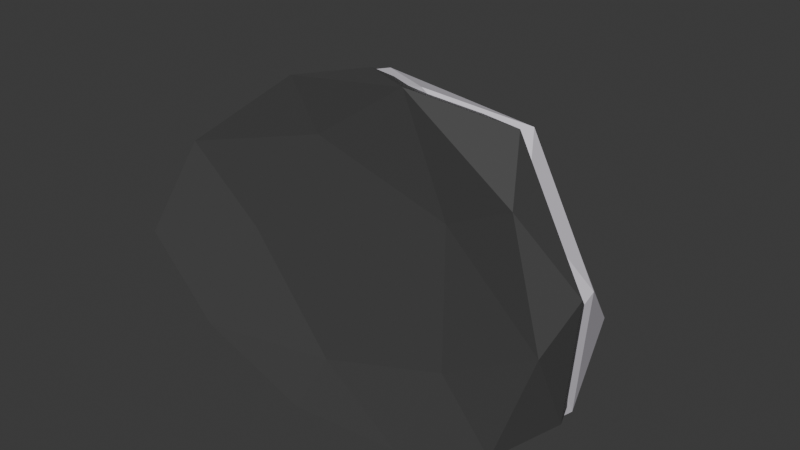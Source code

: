 # Source: snow_stone_2.blend  (saved by Blender 4.1.24; exported with 4.5.12 LTS)
import bpy
from mathutils import Matrix  # noqa: F401  (used for matrix-valued properties, if any)

bpy.ops.wm.read_factory_settings(use_empty=True)
scene = bpy.context.scene
scene.name = 'Scene'

# ---- collections
col_collection = bpy.data.collections.new('Collection'); scene.collection.children.link(col_collection)

# ---- materials (node trees are filled in below, after node groups)
mat_material_005 = bpy.data.materials.new('Material.005')
mat_material_005.use_transparent_shadow = False
mat_material_005.diffuse_color = (0.07323, 0.07323, 0.07323, 1.0)
mat_material_005.roughness = 0.5
mat_snow = bpy.data.materials.new('snow')
mat_snow.use_transparent_shadow = False
mat_snow.diffuse_color = (0.7643, 0.7295, 0.8, 1.0)
mat_snow.roughness = 0.5

# ---- material node trees
mat_material_005.use_nodes = True; mat_material_005.node_tree.nodes.clear()
_N = mat_material_005.node_tree.nodes; _L = mat_material_005.node_tree.links
n0 = _N.new('ShaderNodeBsdfPrincipled'); n0.name = 'Principled BSDF'; n0.location = (10, 300)
n0.inputs[0].default_value = (0.07323, 0.07323, 0.07323, 1.0)
n0.inputs[27].default_value = (0.0, 0.0, 0.0, 1.0)
n0.inputs[28].default_value = 1.0
n1 = _N.new('ShaderNodeOutputMaterial'); n1.name = 'Material Output'; n1.location = (300, 300)
n2 = _N.new('ShaderNodeNormalMap'); n2.name = 'Normal Map'; n2.location = (-300, -300)
n2.label = 'Normal/Map'
n2.inputs[0].default_value = 0.0
_L.new(n0.outputs[0], n1.inputs[0])
_L.new(n2.outputs[0], n0.inputs[5])
n1.is_active_output = True
mat_snow.use_nodes = True; mat_snow.node_tree.nodes.clear()
_N = mat_snow.node_tree.nodes; _L = mat_snow.node_tree.links
n0 = _N.new('ShaderNodeBsdfPrincipled'); n0.name = 'Principled BSDF'; n0.location = (10, 300)
n0.inputs[0].default_value = (0.7643, 0.7295, 0.8, 1.0)
n0.inputs[27].default_value = (0.0, 0.0, 0.0, 1.0)
n0.inputs[28].default_value = 1.0
n1 = _N.new('ShaderNodeOutputMaterial'); n1.name = 'Material Output'; n1.location = (300, 300)
n2 = _N.new('ShaderNodeNormalMap'); n2.name = 'Normal Map'; n2.location = (-300, -300)
n2.label = 'Normal/Map'
n2.inputs[0].default_value = 0.0
_L.new(n0.outputs[0], n1.inputs[0])
_L.new(n2.outputs[0], n0.inputs[5])
n1.is_active_output = True

# ---- world
world_world = bpy.data.worlds.new('World'); scene.world = world_world
world_world.use_nodes = True; world_world.node_tree.nodes.clear()
_N = world_world.node_tree.nodes; _L = world_world.node_tree.links
n0 = _N.new('ShaderNodeOutputWorld'); n0.name = 'World Output'; n0.location = (300, 300)
n1 = _N.new('ShaderNodeBackground'); n1.name = 'Background'; n1.location = (10, 300)
n1.inputs[0].default_value = (0.05088, 0.05088, 0.05088, 1.0)
_L.new(n1.outputs[0], n0.inputs[0])
n0.is_active_output = True
world_world.color = (0.05088, 0.05088, 0.05088)
world_world.use_sun_shadow = False
world_world.sun_shadow_jitter_overblur = 0.0

# ---- meshes
me_icosphere_004 = bpy.data.meshes.new('Icosphere.004')
me_icosphere_004.from_pydata([(-0.07659, 0.0265, 0.123), (0.5757, -0.008484, 0.5402), (-0.3129, -0.001006, 0.7521), (-1.077, -0.03788, -0.05758), (-0.3673, 0.003749, -0.5934), (0.5266, 0.000821, -0.3815), (0.08163, 0.3906, 0.5681), (-0.8766, 0.5396, 0.2247), (-0.8542, 0.5702, -0.4346), (0.02326, 0.6253, -0.5865), (0.5705, 0.5553, -0.1219), (-0.1009, 0.6422, 0.09602), (-0.2236, 0.0261, 0.5593), (0.3098, 0.02694, 0.4009), (0.1535, 0.005029, 0.8169), (0.6905, -0.0013, 0.07945), (0.3058, 0.0265, -0.1548), (-0.5555, 0.02639, 0.1095), (-0.8386, 0.009292, 0.3761), (-0.2233, 0.02616, -0.3257), (-0.8025, -0.02446, -0.3846), (0.1183, 0.004179, -0.5568), (0.7133, 0.1934, 0.2055), (0.6597, 0.2175, -0.3021), (-0.1048, 0.1616, 0.7812), (0.4474, 0.2039, 0.697), (-1.11, 0.215, 0.1527), (-0.7533, 0.2275, 0.4639), (-0.7602, 0.2241, -0.5877), (-1.132, 0.1688, -0.2849), (0.4031, 0.2835, -0.575), (-0.213, 0.2324, -0.6766), (0.4246, 0.5012, 0.2339), (-0.5669, 0.4813, 0.2981), (-0.8772, 0.6174, -0.09983), (-0.502, 0.6642, -0.6254), (0.373, 0.666, -0.4455), (-0.02662, 0.6366, 0.3328), (0.2184, 0.6925, -0.01468), (-0.5463, 0.6711, 0.08474), (-0.5354, 0.7576, -0.1838), (-0.1216, 0.8178, -0.2794)], [], [(0, 13, 12), (1, 13, 15), (0, 12, 17), (0, 17, 19), (0, 19, 16), (1, 15, 22), (2, 14, 24), (3, 18, 26), (4, 20, 28), (5, 21, 30), (1, 22, 25), (2, 24, 27), (3, 26, 29), (4, 28, 31), (5, 30, 23), (6, 32, 37), (7, 33, 39), (8, 34, 40), (9, 35, 41), (10, 36, 38), (12, 14, 2), (12, 13, 14), (13, 1, 14), (15, 16, 5), (15, 13, 16), (13, 0, 16), (17, 18, 3), (17, 12, 18), (12, 2, 18), (19, 20, 4), (19, 17, 20), (17, 3, 20), (16, 21, 5), (16, 19, 21), (19, 4, 21), (22, 23, 10), (22, 15, 23), (15, 5, 23), (24, 25, 6), (24, 14, 25), (14, 1, 25), (26, 27, 7), (26, 18, 27), (18, 2, 27), (28, 29, 8), (28, 20, 29), (20, 3, 29), (30, 31, 9), (30, 21, 31), (21, 4, 31), (25, 32, 6), (25, 22, 32), (22, 10, 32), (27, 33, 7), (27, 24, 33), (24, 6, 33), (29, 34, 8), (29, 26, 34), (26, 7, 34), (31, 35, 9), (31, 28, 35), (28, 8, 35), (23, 36, 10), (23, 30, 36), (30, 9, 36), (37, 38, 11), (37, 32, 38), (32, 10, 38), (39, 37, 11), (39, 33, 37), (33, 6, 37), (40, 39, 11), (40, 34, 39), (34, 7, 39), (41, 40, 11), (41, 35, 40), (35, 8, 40), (38, 41, 11), (38, 36, 41), (36, 9, 41)])
me_icosphere_004.polygons.foreach_set('use_smooth', [True] * 80)
_k = set([(1, 13), (1, 14), (1, 15), (1, 22), (1, 25), (2, 12), (2, 14), (2, 18), (2, 24), (2, 27), (3, 18), (3, 20), (3, 26), (3, 29), (4, 19), (4, 20), (4, 21), (4, 28), (4, 31), (5, 15), (5, 16), (5, 21), (5, 23), (5, 30), (6, 24), (6, 25), (6, 32), (6, 33), (6, 37), (7, 26), (7, 27), (7, 33), (7, 34), (7, 39), (8, 28), (8, 29), (8, 34), (8, 35), (8, 40), (9, 30), (9, 31), (9, 35), (9, 36), (10, 22), (10, 23), (10, 32), (10, 36), (10, 38), (11, 37), (11, 38), (11, 39), (11, 40), (11, 41), (12, 13), (12, 14), (12, 17), (12, 18), (13, 14), (13, 15), (13, 16), (14, 24), (14, 25), (15, 16), (15, 22), (15, 23), (16, 19), (16, 21), (17, 18), (17, 19), (17, 20), (18, 26), (18, 27), (19, 20), (19, 21), (20, 28), (20, 29), (21, 30), (21, 31), (22, 23), (22, 25), (22, 32), (23, 30), (23, 36), (24, 25), (24, 27), (24, 33), (25, 32), (26, 27), (26, 29), (26, 34), (27, 33), (28, 29), (28, 31), (28, 35), (29, 34), (30, 31), (30, 36), (31, 35), (32, 37), (32, 38), (33, 37), (33, 39), (34, 39), (34, 40), (35, 40), (35, 41), (36, 38), (36, 41), (37, 38), (37, 39), (38, 41), (39, 40), (40, 41)])
me_icosphere_004.attributes.new('sharp_edge', 'BOOLEAN', 'EDGE').data.foreach_set('value', [ (min(e.vertices), max(e.vertices)) in _k for e in me_icosphere_004.edges])
me_icosphere_004.materials.append(mat_material_005)
me_icosphere_004.update()
me_icosphere_004.normals_split_custom_set([tuple(v) for v in zip(*[iter([0.00059, -1.0, 0.0001567, 0.001001, -1.0, 0.0001851, 0.0008509, -1.0, -0.0006326, -0.1098, -0.993, -0.04284, -0.1098, -0.993, -0.04284, -0.1098, -0.993, -0.04284, 0.00059, -1.0, 0.0001567, 0.0008509, -1.0, -0.0006326, 0.0002373, -1.0, -5.591e-05, 0.00059, -1.0, 0.0001567, 0.0002373, -1.0, -5.591e-05, 0.0003291, -1.0, 0.0006502, 0.00059, -1.0, 0.0001567, 0.0003291, -1.0, 0.0006502, 0.0005077, -1.0, 0.0006987, 0.9383, -0.2586, 0.2297, 0.9383, -0.2586, 0.2297, 0.9383, -0.2586, 0.2297, -0.1376, -0.0008586, 0.9905, -0.1376, -0.0008586, 0.9905, -0.1376, -0.0008586, 0.9905, -0.7445, -0.4829, 0.461, -0.7445, -0.4829, 0.461, -0.7445, -0.4829, 0.461, -0.3271, -0.564, -0.7582, -0.3271, -0.564, -0.7582, -0.3271, -0.564, -0.7582, 0.3557, -0.4171, -0.8364, 0.3557, -0.4171, -0.8364, 0.3557, -0.4171, -0.8364, 0.8667, 0.1803, 0.4651, 0.8667, 0.1803, 0.4651, 0.8667, 0.1803, 0.4651, -0.3853, 0.3397, 0.858, -0.3853, 0.3397, 0.858, -0.3853, 0.3397, 0.858, -0.9798, -0.1878, 0.0685, -0.9798, -0.1878, 0.0685, -0.9798, -0.1878, 0.0685, -0.1517, -0.2461, -0.9573, -0.1517, -0.2461, -0.9573, -0.1517, -0.2461, -0.9573, 0.6964, -0.1725, -0.6966, 0.6964, -0.1725, -0.6966, 0.6964, -0.1725, -0.6966, 0.3479, 0.7234, 0.5964, 0.3479, 0.7234, 0.5964, 0.3479, 0.7234, 0.5964, -0.01641, 0.7477, 0.6639, -0.01641, 0.7477, 0.6639, -0.01641, 0.7477, 0.6639, -0.4071, 0.9001, -0.155, -0.4071, 0.9001, -0.155, -0.4071, 0.9001, -0.155, 0.0996, 0.8636, -0.4942, 0.1004, 0.8637, -0.4939, 0.09913, 0.8635, -0.4944, 0.3831, 0.9202, 0.0809, 0.3831, 0.9202, 0.0809, 0.3831, 0.9202, 0.0809, 0.03026, -0.9916, -0.1254, 0.03026, -0.9916, -0.1254, 0.03026, -0.9916, -0.1254, -0.01581, -0.9982, -0.05851, -0.01581, -0.9982, -0.05851, -0.01581, -0.9982, -0.05851, -0.08758, -0.9925, -0.08518, -0.08758, -0.9925, -0.08518, -0.08758, -0.9925, -0.08518, -0.08828, -0.9957, 0.02681, -0.08828, -0.9957, 0.02681, -0.08828, -0.9957, 0.02681, -0.07287, -0.9973, 0.001318, -0.07287, -0.9973, 0.001318, -0.07287, -0.9973, 0.001318, 0.001001, -1.0, 0.0001851, 0.00059, -1.0, 0.0001567, 0.0005077, -1.0, 0.0006987, 0.1067, -0.9931, 0.04921, 0.1066, -0.9931, 0.04952, 0.1067, -0.9931, 0.04908, 0.03524, -0.999, -0.02664, 0.03524, -0.999, -0.02664, 0.03524, -0.999, -0.02664, 0.06034, -0.9919, -0.1115, 0.06034, -0.9919, -0.1115, 0.06034, -0.9919, -0.1115, 0.0831, -0.9958, 0.03868, 0.0831, -0.9958, 0.03868, 0.0831, -0.9958, 0.03868, 0.08064, -0.9948, 0.06208, 0.08064, -0.9948, 0.06208, 0.08064, -0.9948, 0.06208, 0.1067, -0.9931, 0.04921, 0.1067, -0.9931, 0.04908, 0.1068, -0.9931, 0.04881, -0.03995, -0.9965, 0.07395, -0.03995, -0.9965, 0.07395, -0.03995, -0.9965, 0.07395, -0.02032, -0.9977, 0.06487, -0.02032, -0.9977, 0.06487, -0.02032, -0.9977, 0.06487, -0.005619, -0.9962, 0.08646, -0.005619, -0.9962, 0.08646, -0.005619, -0.9962, 0.08646, 0.9509, 0.2972, -0.08631, 0.9509, 0.2972, -0.08631, 0.9509, 0.2972, -0.08631, 0.9931, -0.04692, -0.1071, 0.9931, -0.04692, -0.1071, 0.9931, -0.04692, -0.1071, 0.857, -0.414, -0.3067, 0.857, -0.414, -0.3067, 0.857, -0.414, -0.3067, 0.06539, 0.6508, 0.7565, 0.06539, 0.6508, 0.7565, 0.06539, 0.6508, 0.7565, 0.1095, 0.3894, 0.9145, 0.1095, 0.3894, 0.9145, 0.1095, 0.3894, 0.9145, 0.5196, -0.2816, 0.8067, 0.5196, -0.2816, 0.8067, 0.5196, -0.2816, 0.8067, -0.6332, 0.2974, 0.7146, -0.6332, 0.2974, 0.7146, -0.6332, 0.2974, 0.7146, -0.6553, -0.04712, 0.7539, -0.6553, -0.04712, 0.7539, -0.6553, -0.04712, 0.7539, -0.5802, -0.09849, 0.8085, -0.5802, -0.09849, 0.8085, -0.5802, -0.09849, 0.8085, -0.6376, 0.1603, -0.7535, -0.6376, 0.1603, -0.7535, -0.6376, 0.1603, -0.7535, -0.5039, -0.4936, -0.7088, -0.5039, -0.4936, -0.7088, -0.5039, -0.4936, -0.7088, -0.5468, -0.6816, -0.4862, -0.5468, -0.6816, -0.4862, -0.5468, -0.6816, -0.4862, 0.1503, 0.1342, -0.9795, 0.1503, 0.1342, -0.9795, 0.1503, 0.1342, -0.9795, 0.1774, -0.2429, -0.9537, 0.1774, -0.2429, -0.9537, 0.1774, -0.2429, -0.9537, 0.06963, -0.3824, -0.9214, 0.06963, -0.3824, -0.9214, 0.06963, -0.3824, -0.9214, 0.2378, 0.8227, 0.5163, 0.2378, 0.8227, 0.5163, 0.2378, 0.8227, 0.5163, 0.6959, 0.6194, 0.3633, 0.6959, 0.6194, 0.3633, 0.6959, 0.6194, 0.3633, 0.6924, 0.6148, 0.3775, 0.6924, 0.6148, 0.3775, 0.6924, 0.6148, 0.3775, -0.08061, 0.5861, 0.8062, -0.08061, 0.5861, 0.8062, -0.08061, 0.5861, 0.8062, -0.2753, 0.6593, 0.6996, -0.2753, 0.6593, 0.6996, -0.2753, 0.6593, 0.6996, -0.167, 0.7412, 0.6502, -0.167, 0.7412, 0.6502, -0.167, 0.7412, 0.6502, -0.8374, 0.5303, -0.1324, -0.8374, 0.5303, -0.1324, -0.8374, 0.5303, -0.1324, -0.8678, 0.4968, -0.009266, -0.8678, 0.4968, -0.009266, -0.8678, 0.4968, -0.009266, -0.8181, 0.5588, 0.1354, -0.8181, 0.5588, 0.1354, -0.8181, 0.5588, 0.1354, 0.08543, 0.1736, -0.9811, 0.08543, 0.1736, -0.9811, 0.08543, 0.1736, -0.9811, -0.1604, 0.009747, -0.987, -0.1604, 0.009747, -0.987, -0.1604, 0.009747, -0.987, -0.5101, 0.2284, -0.8293, -0.5101, 0.2284, -0.8293, -0.5101, 0.2284, -0.8293, 0.8327, 0.4153, -0.3663, 0.8327, 0.4153, -0.3663, 0.8327, 0.4153, -0.3663, 0.7332, 0.2692, -0.6244, 0.7332, 0.2692, -0.6244, 0.7332, 0.2692, -0.6244, 0.3206, 0.3264, -0.8892, 0.3206, 0.3264, -0.8892, 0.3206, 0.3264, -0.8892, -0.1331, 0.989, 0.06513, -0.1331, 0.989, 0.06513, -0.1331, 0.989, 0.06513, 0.3413, 0.8602, 0.379, 0.3413, 0.8602, 0.379, 0.3413, 0.8602, 0.379, 0.4248, 0.8527, 0.304, 0.4248, 0.8527, 0.304, 0.4248, 0.8527, 0.304, 0.0647, 0.9979, 0.003283, 0.0647, 0.9979, 0.003283, 0.0647, 0.9979, 0.003283, -0.2518, 0.7349, 0.6297, -0.2518, 0.7349, 0.6297, -0.2518, 0.7349, 0.6297, -0.2264, 0.6193, 0.7518, -0.2264, 0.6193, 0.7518, -0.2264, 0.6193, 0.7518, 0.05387, 0.9499, 0.3079, 0.05387, 0.9499, 0.3079, 0.05387, 0.9499, 0.3079, -0.3043, 0.9103, 0.2806, -0.3043, 0.9103, 0.2806, -0.3043, 0.9103, 0.2806, -0.2768, 0.9343, 0.2245, -0.2768, 0.9343, 0.2245, -0.2768, 0.9343, 0.2245, -0.03343, 0.9047, 0.4248, -0.03343, 0.9047, 0.4248, -0.03343, 0.9047, 0.4248, -0.1895, 0.9576, -0.2168, -0.1895, 0.9576, -0.2168, -0.1895, 0.9576, -0.2168, -0.3606, 0.9066, -0.219, -0.3606, 0.9066, -0.219, -0.3606, 0.9066, -0.219, 0.004122, 0.9059, 0.4234, 0.004122, 0.9059, 0.4234, 0.004122, 0.9059, 0.4234, 0.309, 0.9496, 0.0525, 0.309, 0.9496, 0.0525, 0.309, 0.9496, 0.0525, 0.09898, 0.8635, -0.4945, 0.0996, 0.8636, -0.4942, 0.09913, 0.8635, -0.4944])] * 3)])
me_icosphere_007 = bpy.data.meshes.new('Icosphere.007')
me_icosphere_007.from_pydata([(-0.07647, 0.1222, 0.1121), (0.5759, 0.08725, 0.5293), (-0.3127, 0.09473, 0.7412), (-1.076, 0.05786, -0.06853), (-0.3672, 0.09949, -0.6043), (0.5267, 0.09656, -0.3925), (0.08176, 0.4863, 0.5571), (-0.8765, 0.6354, 0.2137), (-0.8541, 0.6659, -0.4456), (0.02339, 0.7211, -0.5974), (0.5706, 0.6511, -0.1328), (-0.1008, 0.7379, 0.08507), (-0.2234, 0.1218, 0.5484), (0.31, 0.1227, 0.3899), (0.1536, 0.1008, 0.806), (0.6906, 0.09444, 0.0685), (0.3059, 0.1222, -0.1657), (-0.5554, 0.1221, 0.09852), (-0.8385, 0.105, 0.3651), (-0.2232, 0.1219, -0.3367), (-0.8024, 0.07127, -0.3956), (0.1184, 0.09992, -0.5678), (0.7134, 0.2892, 0.1946), (0.6598, 0.3133, -0.3131), (-0.1047, 0.2574, 0.7702), (0.4475, 0.2996, 0.6861), (-1.11, 0.3107, 0.1418), (-0.7531, 0.3232, 0.453), (-0.7601, 0.3198, -0.5987), (-1.132, 0.2645, -0.2959), (0.4032, 0.3792, -0.586), (-0.2129, 0.3281, -0.6875), (0.4247, 0.5969, 0.223), (-0.5668, 0.577, 0.2871), (-0.8771, 0.7132, -0.1108), (-0.5019, 0.7599, -0.6363), (0.3731, 0.7618, -0.4564), (-0.02649, 0.7324, 0.3219), (0.2185, 0.7882, -0.02563), (-0.5462, 0.7669, 0.07379), (-0.5353, 0.8533, -0.1947), (-0.1214, 0.9135, -0.2904)], [], [(0, 13, 12), (1, 13, 15), (0, 12, 17), (0, 17, 19), (0, 19, 16), (1, 15, 22), (2, 14, 24), (3, 18, 26), (4, 20, 28), (5, 21, 30), (1, 22, 25), (2, 24, 27), (3, 26, 29), (4, 28, 31), (5, 30, 23), (6, 32, 37), (7, 33, 39), (8, 34, 40), (9, 35, 41), (10, 36, 38), (12, 14, 2), (12, 13, 14), (13, 1, 14), (15, 16, 5), (15, 13, 16), (13, 0, 16), (17, 18, 3), (17, 12, 18), (12, 2, 18), (19, 20, 4), (19, 17, 20), (17, 3, 20), (16, 21, 5), (16, 19, 21), (19, 4, 21), (22, 23, 10), (22, 15, 23), (15, 5, 23), (24, 25, 6), (24, 14, 25), (14, 1, 25), (26, 27, 7), (26, 18, 27), (18, 2, 27), (28, 29, 8), (28, 20, 29), (20, 3, 29), (30, 31, 9), (30, 21, 31), (21, 4, 31), (25, 32, 6), (25, 22, 32), (22, 10, 32), (27, 33, 7), (27, 24, 33), (24, 6, 33), (29, 34, 8), (29, 26, 34), (26, 7, 34), (31, 35, 9), (31, 28, 35), (28, 8, 35), (23, 36, 10), (23, 30, 36), (30, 9, 36), (37, 38, 11), (37, 32, 38), (32, 10, 38), (39, 37, 11), (39, 33, 37), (33, 6, 37), (40, 39, 11), (40, 34, 39), (34, 7, 39), (41, 40, 11), (41, 35, 40), (35, 8, 40), (38, 41, 11), (38, 36, 41), (36, 9, 41)])
me_icosphere_007.polygons.foreach_set('use_smooth', [True] * 80)
_k = set([(1, 13), (1, 14), (1, 15), (1, 22), (1, 25), (2, 12), (2, 14), (2, 18), (2, 24), (2, 27), (3, 18), (3, 20), (3, 26), (3, 29), (4, 19), (4, 20), (4, 21), (4, 28), (4, 31), (5, 15), (5, 16), (5, 21), (5, 23), (5, 30), (6, 24), (6, 25), (6, 32), (6, 33), (6, 37), (7, 26), (7, 27), (7, 33), (7, 34), (7, 39), (8, 28), (8, 29), (8, 34), (8, 35), (8, 40), (9, 30), (9, 31), (9, 35), (9, 36), (10, 22), (10, 23), (10, 32), (10, 36), (10, 38), (11, 37), (11, 38), (11, 39), (11, 40), (11, 41), (12, 13), (12, 14), (12, 17), (12, 18), (13, 14), (13, 15), (13, 16), (14, 24), (14, 25), (15, 16), (15, 22), (15, 23), (16, 19), (16, 21), (17, 18), (17, 19), (17, 20), (18, 26), (18, 27), (19, 20), (19, 21), (20, 28), (20, 29), (21, 30), (21, 31), (22, 23), (22, 25), (22, 32), (23, 30), (23, 36), (24, 25), (24, 27), (24, 33), (25, 32), (26, 27), (26, 29), (26, 34), (27, 33), (28, 29), (28, 31), (28, 35), (29, 34), (30, 31), (30, 36), (31, 35), (32, 37), (32, 38), (33, 37), (33, 39), (34, 39), (34, 40), (35, 40), (35, 41), (36, 38), (36, 41), (37, 38), (37, 39), (38, 41), (39, 40), (40, 41)])
me_icosphere_007.attributes.new('sharp_edge', 'BOOLEAN', 'EDGE').data.foreach_set('value', [ (min(e.vertices), max(e.vertices)) in _k for e in me_icosphere_007.edges])
me_icosphere_007.materials.append(mat_snow)
me_icosphere_007.update()
me_icosphere_007.normals_split_custom_set([tuple(v) for v in zip(*[iter([0.00059, -1.0, 0.0001568, 0.001001, -1.0, 0.0001852, 0.0008509, -1.0, -0.0006326, -0.1098, -0.993, -0.04284, -0.1098, -0.993, -0.04284, -0.1098, -0.993, -0.04284, 0.00059, -1.0, 0.0001568, 0.0008509, -1.0, -0.0006326, 0.0002373, -1.0, -5.582e-05, 0.00059, -1.0, 0.0001568, 0.0002373, -1.0, -5.582e-05, 0.0003291, -1.0, 0.0006503, 0.00059, -1.0, 0.0001568, 0.0003291, -1.0, 0.0006503, 0.0005077, -1.0, 0.0006989, 0.9383, -0.2586, 0.2297, 0.9383, -0.2586, 0.2297, 0.9383, -0.2586, 0.2297, -0.1376, -0.0008586, 0.9905, -0.1376, -0.0008586, 0.9905, -0.1376, -0.0008586, 0.9905, -0.7445, -0.4829, 0.461, -0.7445, -0.4829, 0.461, -0.7445, -0.4829, 0.461, -0.3271, -0.564, -0.7582, -0.3271, -0.564, -0.7582, -0.3271, -0.564, -0.7582, 0.3557, -0.4171, -0.8364, 0.3557, -0.4171, -0.8364, 0.3557, -0.4171, -0.8364, 0.8667, 0.1803, 0.4651, 0.8667, 0.1803, 0.4651, 0.8667, 0.1803, 0.4651, -0.3853, 0.3397, 0.858, -0.3853, 0.3397, 0.858, -0.3853, 0.3397, 0.858, -0.9798, -0.1878, 0.0685, -0.9798, -0.1878, 0.0685, -0.9798, -0.1878, 0.0685, -0.1517, -0.2461, -0.9573, -0.1517, -0.2461, -0.9573, -0.1517, -0.2461, -0.9573, 0.6964, -0.1725, -0.6966, 0.6964, -0.1725, -0.6966, 0.6964, -0.1725, -0.6966, 0.3479, 0.7234, 0.5964, 0.3479, 0.7234, 0.5964, 0.3479, 0.7234, 0.5964, -0.01641, 0.7477, 0.6639, -0.01641, 0.7477, 0.6639, -0.01641, 0.7477, 0.6639, -0.4071, 0.9001, -0.155, -0.4071, 0.9001, -0.155, -0.4071, 0.9001, -0.155, 0.0996, 0.8636, -0.4942, 0.1004, 0.8637, -0.4939, 0.09913, 0.8635, -0.4944, 0.3831, 0.9202, 0.0809, 0.3831, 0.9202, 0.0809, 0.3831, 0.9202, 0.0809, 0.03026, -0.9916, -0.1254, 0.03026, -0.9916, -0.1254, 0.03026, -0.9916, -0.1254, -0.01581, -0.9982, -0.05851, -0.01581, -0.9982, -0.05851, -0.01581, -0.9982, -0.05851, -0.08758, -0.9925, -0.08518, -0.08758, -0.9925, -0.08518, -0.08758, -0.9925, -0.08518, -0.08828, -0.9957, 0.02681, -0.08828, -0.9957, 0.02681, -0.08828, -0.9957, 0.02681, -0.07287, -0.9973, 0.001318, -0.07287, -0.9973, 0.001318, -0.07287, -0.9973, 0.001318, 0.001001, -1.0, 0.0001852, 0.00059, -1.0, 0.0001568, 0.0005077, -1.0, 0.0006989, 0.1067, -0.9931, 0.04921, 0.1066, -0.9931, 0.04952, 0.1067, -0.9931, 0.04908, 0.03524, -0.999, -0.02664, 0.03524, -0.999, -0.02664, 0.03524, -0.999, -0.02664, 0.06034, -0.9919, -0.1115, 0.06034, -0.9919, -0.1115, 0.06034, -0.9919, -0.1115, 0.0831, -0.9958, 0.03868, 0.0831, -0.9958, 0.03868, 0.0831, -0.9958, 0.03868, 0.08064, -0.9948, 0.06208, 0.08064, -0.9948, 0.06208, 0.08064, -0.9948, 0.06208, 0.1067, -0.9931, 0.04921, 0.1067, -0.9931, 0.04908, 0.1068, -0.9931, 0.04881, -0.03995, -0.9965, 0.07395, -0.03995, -0.9965, 0.07395, -0.03995, -0.9965, 0.07395, -0.02032, -0.9977, 0.06487, -0.02032, -0.9977, 0.06487, -0.02032, -0.9977, 0.06487, -0.005619, -0.9962, 0.08646, -0.005619, -0.9962, 0.08646, -0.005619, -0.9962, 0.08646, 0.9509, 0.2972, -0.08631, 0.9509, 0.2972, -0.08631, 0.9509, 0.2972, -0.08631, 0.9931, -0.04692, -0.1071, 0.9931, -0.04692, -0.1071, 0.9931, -0.04692, -0.1071, 0.857, -0.414, -0.3067, 0.857, -0.414, -0.3067, 0.857, -0.414, -0.3067, 0.06539, 0.6508, 0.7565, 0.06539, 0.6508, 0.7565, 0.06539, 0.6508, 0.7565, 0.1095, 0.3894, 0.9145, 0.1095, 0.3894, 0.9145, 0.1095, 0.3894, 0.9145, 0.5196, -0.2816, 0.8067, 0.5196, -0.2816, 0.8067, 0.5196, -0.2816, 0.8067, -0.6332, 0.2974, 0.7146, -0.6332, 0.2974, 0.7146, -0.6332, 0.2974, 0.7146, -0.6553, -0.04712, 0.7539, -0.6553, -0.04712, 0.7539, -0.6553, -0.04712, 0.7539, -0.5802, -0.09849, 0.8085, -0.5802, -0.09849, 0.8085, -0.5802, -0.09849, 0.8085, -0.6376, 0.1603, -0.7535, -0.6376, 0.1603, -0.7535, -0.6376, 0.1603, -0.7535, -0.5039, -0.4936, -0.7088, -0.5039, -0.4936, -0.7088, -0.5039, -0.4936, -0.7088, -0.5468, -0.6816, -0.4862, -0.5468, -0.6816, -0.4862, -0.5468, -0.6816, -0.4862, 0.1503, 0.1342, -0.9795, 0.1503, 0.1342, -0.9795, 0.1503, 0.1342, -0.9795, 0.1774, -0.2429, -0.9537, 0.1774, -0.2429, -0.9537, 0.1774, -0.2429, -0.9537, 0.06963, -0.3824, -0.9214, 0.06963, -0.3824, -0.9214, 0.06963, -0.3824, -0.9214, 0.2378, 0.8227, 0.5163, 0.2378, 0.8227, 0.5163, 0.2378, 0.8227, 0.5163, 0.6959, 0.6194, 0.3633, 0.6959, 0.6194, 0.3633, 0.6959, 0.6194, 0.3633, 0.6924, 0.6148, 0.3775, 0.6924, 0.6148, 0.3775, 0.6924, 0.6148, 0.3775, -0.08061, 0.5861, 0.8062, -0.08061, 0.5861, 0.8062, -0.08061, 0.5861, 0.8062, -0.2753, 0.6593, 0.6996, -0.2753, 0.6593, 0.6996, -0.2753, 0.6593, 0.6996, -0.167, 0.7412, 0.6502, -0.167, 0.7412, 0.6502, -0.167, 0.7412, 0.6502, -0.8374, 0.5303, -0.1324, -0.8374, 0.5303, -0.1324, -0.8374, 0.5303, -0.1324, -0.8678, 0.4968, -0.009266, -0.8678, 0.4968, -0.009266, -0.8678, 0.4968, -0.009266, -0.8181, 0.5588, 0.1354, -0.8181, 0.5588, 0.1354, -0.8181, 0.5588, 0.1354, 0.08543, 0.1736, -0.9811, 0.08543, 0.1736, -0.9811, 0.08543, 0.1736, -0.9811, -0.1604, 0.009747, -0.987, -0.1604, 0.009747, -0.987, -0.1604, 0.009747, -0.987, -0.5101, 0.2284, -0.8293, -0.5101, 0.2284, -0.8293, -0.5101, 0.2284, -0.8293, 0.8327, 0.4153, -0.3663, 0.8327, 0.4153, -0.3663, 0.8327, 0.4153, -0.3663, 0.7332, 0.2692, -0.6244, 0.7332, 0.2692, -0.6244, 0.7332, 0.2692, -0.6244, 0.3206, 0.3264, -0.8892, 0.3206, 0.3264, -0.8892, 0.3206, 0.3264, -0.8892, -0.1331, 0.989, 0.06513, -0.1331, 0.989, 0.06513, -0.1331, 0.989, 0.06513, 0.3413, 0.8602, 0.379, 0.3413, 0.8602, 0.379, 0.3413, 0.8602, 0.379, 0.4248, 0.8527, 0.304, 0.4248, 0.8527, 0.304, 0.4248, 0.8527, 0.304, 0.0647, 0.9979, 0.003283, 0.0647, 0.9979, 0.003283, 0.0647, 0.9979, 0.003283, -0.2518, 0.7349, 0.6297, -0.2518, 0.7349, 0.6297, -0.2518, 0.7349, 0.6297, -0.2264, 0.6193, 0.7518, -0.2264, 0.6193, 0.7518, -0.2264, 0.6193, 0.7518, 0.05387, 0.9499, 0.3079, 0.05387, 0.9499, 0.3079, 0.05387, 0.9499, 0.3079, -0.3043, 0.9103, 0.2806, -0.3043, 0.9103, 0.2806, -0.3043, 0.9103, 0.2806, -0.2768, 0.9343, 0.2245, -0.2768, 0.9343, 0.2245, -0.2768, 0.9343, 0.2245, -0.03343, 0.9047, 0.4248, -0.03343, 0.9047, 0.4248, -0.03343, 0.9047, 0.4248, -0.1895, 0.9576, -0.2168, -0.1895, 0.9576, -0.2168, -0.1895, 0.9576, -0.2168, -0.3606, 0.9066, -0.219, -0.3606, 0.9066, -0.219, -0.3606, 0.9066, -0.219, 0.004122, 0.9059, 0.4234, 0.004122, 0.9059, 0.4234, 0.004122, 0.9059, 0.4234, 0.309, 0.9496, 0.0525, 0.309, 0.9496, 0.0525, 0.309, 0.9496, 0.0525, 0.09898, 0.8635, -0.4945, 0.0996, 0.8636, -0.4942, 0.09913, 0.8635, -0.4944])] * 3)])

# ---- objects
ob_icosphere_004 = bpy.data.objects.new('Icosphere.004', me_icosphere_004)
ob_caillouhiver2 = bpy.data.objects.new('CaillouHiver2', me_icosphere_007)

# ---- transforms, parenting, visibility, modifiers, constraints
ob_icosphere_004.parent = ob_caillouhiver2
ob_icosphere_004.matrix_parent_inverse = Matrix(((3.066, -0.0, 0.0, -0.0), (-0.0, 3.066, -0.0, -6.808e-16), (0.0, -0.0, 3.066, -0.0), (-0.0, 0.0, -0.0, 1.0)))
ob_icosphere_004.location = (-4.337e-19, -9.313e-10, 3.331e-16)
ob_icosphere_004.scale = (0.3324, 0.3324, 0.3324)
ob_icosphere_004.color = (0.8, 0.8, 0.8, 1.0)
ob_caillouhiver2.location = (0.0, 2.22e-16, 0.0)
ob_caillouhiver2.scale = (0.3261, 0.3261, 0.3261)
ob_caillouhiver2.color = (0.8, 0.8, 0.8, 1.0)

# ---- collection membership
col_collection.objects.link(ob_icosphere_004)
col_collection.objects.link(ob_caillouhiver2)

# ---- scene / render settings (as saved in the file)
scene.frame_start = 1; scene.frame_end = 250; scene.frame_set(1)
scene.render.engine = 'BLENDER_EEVEE_NEXT'
scene.cycles.sampling_pattern = 'TABULATED_SOBOL'
scene.eevee.ray_tracing_options.trace_max_roughness = 0.0
bpy.context.view_layer.update()

# ---- added for rendering (the .blend has no active camera and no usable light): camera, sun
cam_auto = bpy.data.cameras.new('AutoCamera')
cam_auto.lens = 50.0
cam_auto.sensor_width = 36.0
cam_auto.clip_end = 1000.0
ob_auto_camera = bpy.data.objects.new('AutoCamera', cam_auto)
scene.collection.objects.link(ob_auto_camera)
ob_auto_camera.location = (0.714924, -0.798745, 0.650931)
ob_auto_camera.rotation_euler = (1.09748, -7.21219e-08, 0.694738)
scene.camera = ob_auto_camera
light_auto_sun = bpy.data.lights.new('AutoSun', 'SUN')
light_auto_sun.energy = 3.0
light_auto_sun.angle = 0.0523599
ob_auto_sun = bpy.data.objects.new('AutoSun', light_auto_sun)
scene.collection.objects.link(ob_auto_sun)
ob_auto_sun.rotation_euler = (0.872665, 0.174533, 0.523599)
bpy.context.view_layer.update()
